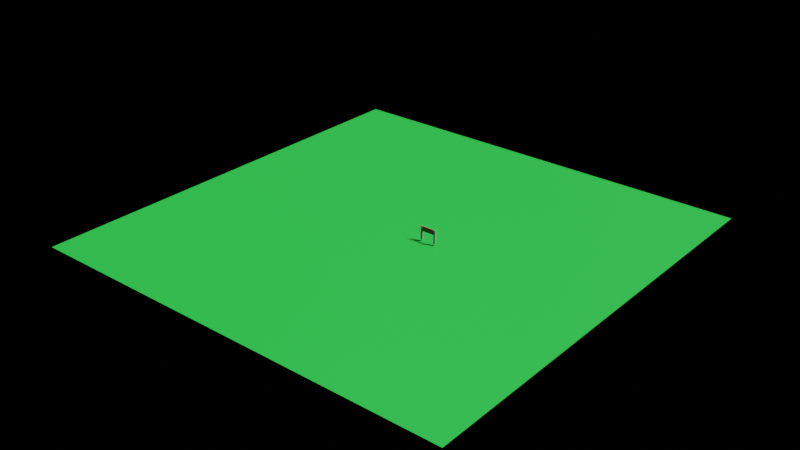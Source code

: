 # Source: courseMk2.blend  (saved by Blender 2.80.75; exported with 4.5.12 LTS)
import bpy
from mathutils import Matrix  # noqa: F401  (used for matrix-valued properties, if any)

bpy.ops.wm.read_factory_settings(use_empty=True)
scene = bpy.context.scene
scene.name = 'Stage'

# ---- images (referenced by path relative to the original .blend; pixels are not part of the script)
import os
ASSET_DIR = os.environ.get("B2B_ASSET_DIR", "")  # directory of the original .blend (textures are referenced by path, not embedded)
HERE = os.path.dirname(os.path.abspath(__file__))  # packed textures are extracted next to this script under _unpacked/

def load_image(name, relpath, width, height, colorspace="sRGB"):
    """Load a texture the original file referenced (path relative to the .blend, or extracted next to this script)."""
    p = next((c for c in (os.path.join(HERE, relpath), os.path.join(ASSET_DIR, relpath)) if relpath and os.path.exists(c)), "")
    if p:
        img = bpy.data.images.load(p, check_existing=True)
        img.name = name
    else:  # same state as the original file: an image datablock whose file is absent (Cycles renders it pink)
        img = bpy.data.images.new(name, width, height)
        img.source = "FILE"
        img.filepath = "//" + (relpath or name)
    img.colorspace_settings.name = colorspace
    return img
img_untitled_012 = load_image('Untitled.012', 'stage.png', 1024, 1024, 'sRGB')

# ---- materials (node trees are filled in below, after node groups)
mat_material_001 = bpy.data.materials.new('Material.001')
mat_bar = bpy.data.materials.new('Bar')
mat_ita = bpy.data.materials.new('Ita')

# ---- material node trees
mat_material_001.use_nodes = True; mat_material_001.node_tree.nodes.clear()
_N = mat_material_001.node_tree.nodes; _L = mat_material_001.node_tree.links
n0 = _N.new('ShaderNodeOutputMaterial'); n0.name = 'Material Output'; n0.location = (300, 300)
n1 = _N.new('ShaderNodeBsdfPrincipled'); n1.name = 'Principled BSDF'; n1.location = (10, 300)
n1.distribution = 'GGX'
n1.subsurface_method = 'BURLEY'
n1.inputs[0].default_value = (0.008017, 0.2519, 0.02255, 1.0)
n1.inputs[3].default_value = 1.45
n1.inputs[27].default_value = (0.0, 0.0, 0.0, 1.0)
n1.inputs[28].default_value = 1.0
n2 = _N.new('ShaderNodeTexImage'); n2.name = 'Image Texture'; n2.location = (521, 271)
n2.image = img_untitled_012
_L.new(n1.outputs[0], n0.inputs[0])
n0.is_active_output = True
mat_bar.use_nodes = True; mat_bar.node_tree.nodes.clear()
_N = mat_bar.node_tree.nodes; _L = mat_bar.node_tree.links
n0 = _N.new('ShaderNodeOutputMaterial'); n0.name = 'Material Output'; n0.location = (300, 300)
n1 = _N.new('ShaderNodeBsdfPrincipled'); n1.name = 'Principled BSDF'; n1.location = (10, 300)
n1.distribution = 'GGX'
n1.subsurface_method = 'BURLEY'
n1.inputs[0].default_value = (0.1064, 0.1064, 0.1064, 1.0)
n1.inputs[3].default_value = 1.45
n1.inputs[27].default_value = (0.0, 0.0, 0.0, 1.0)
n1.inputs[28].default_value = 1.0
n2 = _N.new('ShaderNodeTexImage'); n2.name = 'Image Texture'; n2.location = (521, 271)
n2.image = img_untitled_012
_L.new(n1.outputs[0], n0.inputs[0])
n0.is_active_output = True
mat_ita.use_nodes = True; mat_ita.node_tree.nodes.clear()
_N = mat_ita.node_tree.nodes; _L = mat_ita.node_tree.links
n0 = _N.new('ShaderNodeOutputMaterial'); n0.name = 'Material Output'; n0.location = (300, 300)
n1 = _N.new('ShaderNodeBsdfPrincipled'); n1.name = 'Principled BSDF'; n1.location = (10, 300)
n1.distribution = 'GGX'
n1.subsurface_method = 'BURLEY'
n1.inputs[0].default_value = (0.1931, 0.02998, 0.03713, 1.0)
n1.inputs[3].default_value = 1.45
n1.inputs[27].default_value = (0.0, 0.0, 0.0, 1.0)
n1.inputs[28].default_value = 1.0
n2 = _N.new('ShaderNodeTexImage'); n2.name = 'Image Texture'; n2.location = (521, 271)
n2.image = img_untitled_012
_L.new(n1.outputs[0], n0.inputs[0])
n0.is_active_output = True

# ---- lights
light_lamp = bpy.data.lights.new('Lamp', 'SUN')
light_lamp.transmission_factor = 0.0
light_lamp.cutoff_distance = 30.0
light_lamp.angle = 0.1993
light_lamp.shadow_buffer_clip_start = 1.001
light_lamp.shadow_soft_size = 0.1
light_lamp.shadow_cascade_max_distance = 1000.0

# ---- meshes
me_plane_002 = bpy.data.meshes.new('Plane.002')
me_plane_002.from_pydata([(-1.0, -1.0, 0.0), (1.0, -1.0, 0.0), (-1.0, 1.0, 0.0), (1.0, 1.0, 0.0)], [], [(0, 1, 3, 2)])
_uv = me_plane_002.uv_layers.new(name='UVMap')
_uv.uv.foreach_set('vector', [0.04146, 0.2705, 0.04146, 0.1045, 0.2075, 0.1045, 0.2075, 0.2705])
me_plane_002.materials.append(mat_material_001)
me_plane_002.use_remesh_preserve_volume = False
me_plane_002.use_remesh_preserve_attributes = False
me_plane_002.use_mirror_vertex_groups = False
me_plane_002.update()
me_cube = bpy.data.meshes.new('Cube')
me_cube.from_pydata([(-9.652, -1.0, -1.0), (-9.652, -1.0, 9.422), (-9.652, 1.0, -1.0), (-9.652, 1.0, 9.422), (-7.652, -1.0, -1.0), (-7.652, -1.0, 9.422), (-7.652, 1.0, -1.0), (-7.652, 1.0, 9.422), (-9.652, -1.0, 15.34), (-9.652, 1.0, 15.34), (-7.652, 1.0, 15.34), (-7.652, -1.0, 15.34), (-7.652, 0.3333, 9.422), (-7.652, -0.3333, 9.422), (-7.652, 0.3333, 15.34), (-7.652, -0.3333, 15.34), (0.0, 0.3333, 9.422), (0.0, -0.3333, 9.422), (0.0, 0.3333, 15.34), (0.0, -0.3333, 15.34)], [], [(0, 1, 3, 2), (2, 3, 7, 6), (6, 7, 12, 13, 5, 4), (4, 5, 1, 0), (2, 6, 4, 0), (1, 5, 11, 8), (10, 9, 8, 11, 15, 14), (7, 3, 9, 10), (12, 7, 10, 14), (3, 1, 8, 9), (5, 13, 15, 11), (15, 13, 17, 19), (12, 14, 18, 16), (14, 15, 19, 18), (13, 12, 16, 17)])
me_cube.polygons.foreach_set('material_index', [0, 0, 0, 0, 0, 0, 0, 0, 0, 0, 0, 1, 1, 1, 1])
_uv = me_cube.uv_layers.new(name='UVMap')
_uv.uv.foreach_set('vector', [0.5968, 0.9444, 0.5968, 0.3422, 0.6976, 0.3422, 0.6976, 0.9444, 0.6976, 0.9444, 0.6976, 0.3422, 0.7984, 0.3422, 0.7984, 0.9444, 1.0, 0.0, 1.0, 0.6023, 0.9664, 0.6023, 0.9328, 0.6023, 0.8992, 0.6023, 0.8992, 1.378e-08, 0.7984, 0.9444, 0.7984, 0.3422, 0.8992, 0.3422, 0.8992, 0.9444, 0.4553, 0.5578, 0.4553, 0.4422, 0.5561, 0.4422, 0.5561, 0.5578, 0.8992, 0.3422, 0.7984, 0.3422, 0.7984, 0.0, 0.8992, 0.0, 0.3209, 0.5578, 0.3209, 0.4422, 0.4217, 0.4422, 0.4217, 0.5578, 0.3881, 0.5578, 0.3545, 0.5578, 0.7984, 0.3422, 0.6976, 0.3422, 0.6976, 0.0, 0.7984, 5.511e-08, 0.9664, 0.6023, 1.0, 0.6023, 1.0, 0.9444, 0.9664, 0.9444, 0.6976, 0.3422, 0.5968, 0.3422, 0.5968, 0.0, 0.6976, 0.0, 0.8992, 0.6023, 0.9328, 0.6023, 0.9328, 0.9444, 0.8992, 0.9444, 0.2984, 0.9757, 9.612e-08, 0.9757, 0.0, 0.5335, 0.2984, 0.5335, 0.5968, 0.4422, 0.2984, 0.4422, 0.2984, 5.575e-08, 0.5968, 0.0, 0.3545, 0.5578, 0.3881, 0.5578, 0.3881, 1.0, 0.3545, 1.0, 0.4553, 0.8844, 0.4217, 0.8844, 0.4217, 0.4422, 0.4553, 0.4422])
me_cube.materials.append(mat_bar)
me_cube.materials.append(mat_ita)
me_cube.use_remesh_preserve_volume = False
me_cube.use_remesh_preserve_attributes = False
me_cube.use_mirror_vertex_groups = False
me_cube.update()

# ---- objects
ob_plane = bpy.data.objects.new('Plane', me_plane_002)
ob_lamp = bpy.data.objects.new('Lamp', light_lamp)
ob_cube = bpy.data.objects.new('Cube', me_cube)

# ---- transforms, parenting, visibility, modifiers, constraints
ob_plane.location = (0.0, 0.0, -8.496)
ob_plane.scale = (977.0, 977.0, 977.0)
ob_plane.lineart.crease_threshold = 0.0
ob_lamp.location = (60.05, 1.005, 52.72)
ob_lamp.rotation_euler = (0.6503, 0.05522, 1.866)
ob_lamp.lock_rotations_4d = False
ob_lamp.empty_display_type = 'ARROWS'
ob_lamp.color = (0.0, 0.0, 0.0, 0.0)
ob_lamp.lineart.crease_threshold = 0.0
ob_cube.location = (146.0, 0.0, 2.911)
ob_cube.scale = (3.685, 3.685, 3.685)
ob_cube.lineart.crease_threshold = 0.0
_m = ob_cube.modifiers.new('Mirror', 'MIRROR')

# ---- collection membership
scene.collection.objects.link(ob_plane)
scene.collection.objects.link(ob_lamp)
scene.collection.objects.link(ob_cube)

# ---- scene / render settings (as saved in the file)
scene.frame_start = 1; scene.frame_end = 250; scene.frame_set(1)
scene.render.engine = 'CYCLES'
scene.render.image_settings.exr_codec = 'NONE'
scene.render.simplify_subdivision_render = 0
scene.render.simplify_child_particles_render = 0.0
scene.cycles.use_denoising = False
scene.cycles.samples = 128
scene.cycles.sampling_pattern = 'TABULATED_SOBOL'
scene.cycles.use_adaptive_sampling = False
scene.cycles.use_light_tree = False
scene.view_settings.view_transform = 'Filmic'
bpy.context.view_layer.update()

# ---- added for rendering (the .blend has no active camera): camera
cam_auto = bpy.data.cameras.new('AutoCamera')
cam_auto.lens = 50.0
cam_auto.sensor_width = 36.0
cam_auto.clip_end = 44882.8
ob_auto_camera = bpy.data.objects.new('AutoCamera', cam_auto)
scene.collection.objects.link(ob_auto_camera)
ob_auto_camera.location = (2557.43, -3068.92, 2071.42)
ob_auto_camera.rotation_euler = (1.09748, -7.21219e-08, 0.694738)
scene.camera = ob_auto_camera
bpy.context.view_layer.update()
